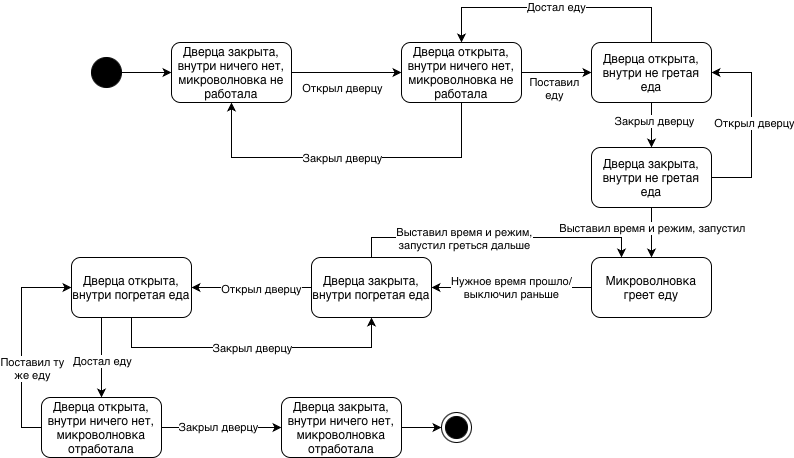

The diagram above was exported from draw.io. Its source (the exported page's mxGraphModel, read from the mxfile embedded in the PNG):
<mxGraphModel dx="1064" dy="717" grid="1" gridSize="10" guides="1" tooltips="1" connect="1" arrows="1" fold="1" page="1" pageScale="1" pageWidth="827" pageHeight="1169" math="0" shadow="0">
  <root>
    <mxCell id="0" />
    <mxCell id="1" parent="0" />
    <mxCell id="zb7eGjzZUOfD4UnqCTmo-2" parent="1" style="ellipse;whiteSpace=wrap;html=1;aspect=fixed;fillColor=#000000;" value="" vertex="1">
      <mxGeometry height="30" width="30" x="130" y="290" as="geometry" />
    </mxCell>
    <mxCell id="zb7eGjzZUOfD4UnqCTmo-4" parent="1" style="rounded=1;whiteSpace=wrap;html=1;" value="Дверца закрыта, внутри ничего нет, микроволновка не работала" vertex="1">
      <mxGeometry height="60" width="120" x="210" y="275" as="geometry" />
    </mxCell>
    <mxCell id="zb7eGjzZUOfD4UnqCTmo-5" edge="1" parent="1" source="zb7eGjzZUOfD4UnqCTmo-2" style="endArrow=classic;html=1;rounded=0;exitX=1;exitY=0.5;exitDx=0;exitDy=0;" value="">
      <mxGeometry height="50" relative="1" width="50" as="geometry">
        <mxPoint x="390" y="360" as="sourcePoint" />
        <mxPoint x="210" y="305" as="targetPoint" />
      </mxGeometry>
    </mxCell>
    <mxCell id="zb7eGjzZUOfD4UnqCTmo-6" edge="1" parent="1" source="zb7eGjzZUOfD4UnqCTmo-4" style="endArrow=classic;html=1;rounded=0;exitX=1;exitY=0.5;exitDx=0;exitDy=0;entryX=0;entryY=0.5;entryDx=0;entryDy=0;" target="zb7eGjzZUOfD4UnqCTmo-7" value="">
      <mxGeometry height="50" relative="1" width="50" as="geometry">
        <mxPoint x="390" y="360" as="sourcePoint" />
        <mxPoint x="410" y="305" as="targetPoint" />
      </mxGeometry>
    </mxCell>
    <mxCell id="zb7eGjzZUOfD4UnqCTmo-8" connectable="0" parent="zb7eGjzZUOfD4UnqCTmo-6" style="edgeLabel;html=1;align=center;verticalAlign=middle;resizable=0;points=[];" value="&lt;div&gt;Открыл дверцу&lt;/div&gt;" vertex="1">
      <mxGeometry relative="1" y="-1" as="geometry">
        <mxPoint x="-5" y="14" as="offset" />
      </mxGeometry>
    </mxCell>
    <mxCell id="zb7eGjzZUOfD4UnqCTmo-7" parent="1" style="rounded=1;whiteSpace=wrap;html=1;" value="Дверца открыта, внутри ничего нет, микроволновка не работала" vertex="1">
      <mxGeometry height="60" width="120" x="440" y="275" as="geometry" />
    </mxCell>
    <mxCell id="zb7eGjzZUOfD4UnqCTmo-9" edge="1" parent="1" source="zb7eGjzZUOfD4UnqCTmo-7" style="endArrow=classic;html=1;rounded=0;exitX=0.5;exitY=1;exitDx=0;exitDy=0;entryX=0.5;entryY=1;entryDx=0;entryDy=0;" target="zb7eGjzZUOfD4UnqCTmo-4" value="">
      <mxGeometry height="50" relative="1" width="50" as="geometry">
        <Array as="points">
          <mxPoint x="500" y="390" />
          <mxPoint x="270" y="390" />
        </Array>
        <mxPoint x="390" y="360" as="sourcePoint" />
        <mxPoint x="440" y="310" as="targetPoint" />
      </mxGeometry>
    </mxCell>
    <mxCell id="zb7eGjzZUOfD4UnqCTmo-10" connectable="0" parent="zb7eGjzZUOfD4UnqCTmo-9" style="edgeLabel;html=1;align=center;verticalAlign=middle;resizable=0;points=[];" value="Закрыл дверцу" vertex="1">
      <mxGeometry relative="1" x="0.0824" as="geometry">
        <mxPoint x="9" as="offset" />
      </mxGeometry>
    </mxCell>
    <mxCell id="zb7eGjzZUOfD4UnqCTmo-11" parent="1" style="rounded=1;whiteSpace=wrap;html=1;" value="Дверца открыта, внутри не гретая еда" vertex="1">
      <mxGeometry height="60" width="120" x="630" y="275" as="geometry" />
    </mxCell>
    <mxCell id="zb7eGjzZUOfD4UnqCTmo-12" edge="1" parent="1" source="zb7eGjzZUOfD4UnqCTmo-7" style="endArrow=classic;html=1;rounded=0;exitX=1;exitY=0.5;exitDx=0;exitDy=0;entryX=0;entryY=0.5;entryDx=0;entryDy=0;" target="zb7eGjzZUOfD4UnqCTmo-11" value="">
      <mxGeometry height="50" relative="1" width="50" as="geometry">
        <mxPoint x="590" y="380" as="sourcePoint" />
        <mxPoint x="640" y="330" as="targetPoint" />
      </mxGeometry>
    </mxCell>
    <mxCell id="zb7eGjzZUOfD4UnqCTmo-13" connectable="0" parent="zb7eGjzZUOfD4UnqCTmo-12" style="edgeLabel;html=1;align=center;verticalAlign=middle;resizable=0;points=[];" value="Поставил&lt;div&gt;еду&lt;/div&gt;" vertex="1">
      <mxGeometry relative="1" x="-0.0984" y="-1" as="geometry">
        <mxPoint y="14" as="offset" />
      </mxGeometry>
    </mxCell>
    <mxCell id="zb7eGjzZUOfD4UnqCTmo-14" edge="1" parent="1" source="zb7eGjzZUOfD4UnqCTmo-11" style="endArrow=classic;html=1;rounded=0;exitX=0.5;exitY=0;exitDx=0;exitDy=0;entryX=0.5;entryY=0;entryDx=0;entryDy=0;" target="zb7eGjzZUOfD4UnqCTmo-7" value="Достал еду">
      <mxGeometry height="50" relative="1" width="50" as="geometry">
        <Array as="points">
          <mxPoint x="690" y="240" />
          <mxPoint x="500" y="240" />
        </Array>
        <mxPoint x="620" y="230" as="sourcePoint" />
        <mxPoint x="500" y="240" as="targetPoint" />
      </mxGeometry>
    </mxCell>
    <mxCell id="zb7eGjzZUOfD4UnqCTmo-15" parent="1" style="rounded=1;whiteSpace=wrap;html=1;" value="Дверца закрыта, внутри не гретая еда" vertex="1">
      <mxGeometry height="60" width="120" x="630" y="380" as="geometry" />
    </mxCell>
    <mxCell id="zb7eGjzZUOfD4UnqCTmo-16" edge="1" parent="1" source="zb7eGjzZUOfD4UnqCTmo-11" style="endArrow=classic;html=1;rounded=0;exitX=0.5;exitY=1;exitDx=0;exitDy=0;entryX=0.5;entryY=0;entryDx=0;entryDy=0;" target="zb7eGjzZUOfD4UnqCTmo-15" value="">
      <mxGeometry height="50" relative="1" width="50" as="geometry">
        <mxPoint x="340" y="400" as="sourcePoint" />
        <mxPoint x="390" y="350" as="targetPoint" />
      </mxGeometry>
    </mxCell>
    <mxCell id="zb7eGjzZUOfD4UnqCTmo-17" connectable="0" parent="zb7eGjzZUOfD4UnqCTmo-16" style="edgeLabel;html=1;align=center;verticalAlign=middle;resizable=0;points=[];" value="Закрыл дверцу" vertex="1">
      <mxGeometry relative="1" x="-0.2" y="2" as="geometry">
        <mxPoint as="offset" />
      </mxGeometry>
    </mxCell>
    <mxCell id="zb7eGjzZUOfD4UnqCTmo-18" edge="1" parent="1" source="zb7eGjzZUOfD4UnqCTmo-15" style="endArrow=classic;html=1;rounded=0;exitX=0.5;exitY=1;exitDx=0;exitDy=0;entryX=0.5;entryY=0;entryDx=0;entryDy=0;" target="zb7eGjzZUOfD4UnqCTmo-20" value="">
      <mxGeometry height="50" relative="1" width="50" as="geometry">
        <mxPoint x="580" y="560" as="sourcePoint" />
        <mxPoint x="690" y="500" as="targetPoint" />
      </mxGeometry>
    </mxCell>
    <mxCell id="zb7eGjzZUOfD4UnqCTmo-19" connectable="0" parent="zb7eGjzZUOfD4UnqCTmo-18" style="edgeLabel;html=1;align=center;verticalAlign=middle;resizable=0;points=[];" value="Выставил время и режим, запустил" vertex="1">
      <mxGeometry relative="1" x="-0.2" as="geometry">
        <mxPoint as="offset" />
      </mxGeometry>
    </mxCell>
    <mxCell id="zb7eGjzZUOfD4UnqCTmo-20" parent="1" style="rounded=1;whiteSpace=wrap;html=1;" value="Микроволновка греет еду" vertex="1">
      <mxGeometry height="60" width="120" x="630" y="490" as="geometry" />
    </mxCell>
    <mxCell id="zb7eGjzZUOfD4UnqCTmo-21" edge="1" parent="1" source="zb7eGjzZUOfD4UnqCTmo-15" style="endArrow=classic;html=1;rounded=0;exitX=1;exitY=0.5;exitDx=0;exitDy=0;entryX=1;entryY=0.5;entryDx=0;entryDy=0;" target="zb7eGjzZUOfD4UnqCTmo-11" value="">
      <mxGeometry height="50" relative="1" width="50" as="geometry">
        <Array as="points">
          <mxPoint x="790" y="410" />
          <mxPoint x="790" y="305" />
        </Array>
        <mxPoint x="450" y="440" as="sourcePoint" />
        <mxPoint x="790" y="290" as="targetPoint" />
      </mxGeometry>
    </mxCell>
    <mxCell id="zb7eGjzZUOfD4UnqCTmo-22" connectable="0" parent="zb7eGjzZUOfD4UnqCTmo-21" style="edgeLabel;html=1;align=center;verticalAlign=middle;resizable=0;points=[];" value="Открыл дверцу" vertex="1">
      <mxGeometry relative="1" x="0.028" y="-2" as="geometry">
        <mxPoint as="offset" />
      </mxGeometry>
    </mxCell>
    <mxCell id="zb7eGjzZUOfD4UnqCTmo-26" parent="1" style="rounded=1;whiteSpace=wrap;html=1;" value="Дверца закрыта, внутри погретая еда" vertex="1">
      <mxGeometry height="60" width="120" x="350" y="490" as="geometry" />
    </mxCell>
    <mxCell id="zb7eGjzZUOfD4UnqCTmo-29" edge="1" parent="1" source="zb7eGjzZUOfD4UnqCTmo-20" style="endArrow=classic;html=1;rounded=0;exitX=0;exitY=0.5;exitDx=0;exitDy=0;entryX=1;entryY=0.5;entryDx=0;entryDy=0;" target="zb7eGjzZUOfD4UnqCTmo-26" value="Нужное время прошло/&lt;div&gt;выключил раньше&lt;/div&gt;">
      <mxGeometry height="50" relative="1" width="50" as="geometry">
        <mxPoint x="240" y="540" as="sourcePoint" />
        <mxPoint x="290" y="490" as="targetPoint" />
      </mxGeometry>
    </mxCell>
    <mxCell id="zb7eGjzZUOfD4UnqCTmo-30" edge="1" parent="1" source="zb7eGjzZUOfD4UnqCTmo-26" style="endArrow=classic;html=1;rounded=0;exitX=0.5;exitY=0;exitDx=0;exitDy=0;entryX=0.25;entryY=0;entryDx=0;entryDy=0;" target="zb7eGjzZUOfD4UnqCTmo-20" value="">
      <mxGeometry height="50" relative="1" width="50" as="geometry">
        <Array as="points">
          <mxPoint x="410" y="470" />
          <mxPoint x="660" y="470" />
        </Array>
        <mxPoint x="430" y="490" as="sourcePoint" />
        <mxPoint x="670" y="470" as="targetPoint" />
      </mxGeometry>
    </mxCell>
    <mxCell id="zb7eGjzZUOfD4UnqCTmo-31" connectable="0" parent="zb7eGjzZUOfD4UnqCTmo-30" style="edgeLabel;html=1;align=center;verticalAlign=middle;resizable=0;points=[];" value="Выставил время и режим,&lt;div&gt;запустил греться дальше&lt;/div&gt;" vertex="1">
      <mxGeometry relative="1" x="-0.2295" as="geometry">
        <mxPoint as="offset" />
      </mxGeometry>
    </mxCell>
    <mxCell id="zb7eGjzZUOfD4UnqCTmo-32" edge="1" parent="1" source="zb7eGjzZUOfD4UnqCTmo-26" style="endArrow=classic;html=1;rounded=0;exitX=0;exitY=0.5;exitDx=0;exitDy=0;entryX=1;entryY=0.5;entryDx=0;entryDy=0;" target="zb7eGjzZUOfD4UnqCTmo-34" value="">
      <mxGeometry height="50" relative="1" width="50" as="geometry">
        <mxPoint x="430" y="490" as="sourcePoint" />
        <mxPoint x="220" y="520" as="targetPoint" />
      </mxGeometry>
    </mxCell>
    <mxCell id="zb7eGjzZUOfD4UnqCTmo-33" connectable="0" parent="zb7eGjzZUOfD4UnqCTmo-32" style="edgeLabel;html=1;align=center;verticalAlign=middle;resizable=0;points=[];" value="Открыл дверцу" vertex="1">
      <mxGeometry relative="1" x="-0.1436" y="1" as="geometry">
        <mxPoint as="offset" />
      </mxGeometry>
    </mxCell>
    <mxCell id="zb7eGjzZUOfD4UnqCTmo-34" parent="1" style="rounded=1;whiteSpace=wrap;html=1;" value="Дверца открыта, внутри погретая еда" vertex="1">
      <mxGeometry height="60" width="120" x="110" y="490" as="geometry" />
    </mxCell>
    <mxCell id="zb7eGjzZUOfD4UnqCTmo-35" edge="1" parent="1" source="zb7eGjzZUOfD4UnqCTmo-34" style="endArrow=classic;html=1;rounded=0;exitX=0.5;exitY=1;exitDx=0;exitDy=0;entryX=0.5;entryY=1;entryDx=0;entryDy=0;" target="zb7eGjzZUOfD4UnqCTmo-26" value="">
      <mxGeometry height="50" relative="1" width="50" as="geometry">
        <Array as="points">
          <mxPoint x="170" y="580" />
          <mxPoint x="410" y="580" />
        </Array>
        <mxPoint x="410" y="440" as="sourcePoint" />
        <mxPoint x="170" y="600" as="targetPoint" />
      </mxGeometry>
    </mxCell>
    <mxCell id="zb7eGjzZUOfD4UnqCTmo-36" connectable="0" parent="zb7eGjzZUOfD4UnqCTmo-35" style="edgeLabel;html=1;align=center;verticalAlign=middle;resizable=0;points=[];" value="Закрыл дверцу" vertex="1">
      <mxGeometry relative="1" x="0.003" as="geometry">
        <mxPoint as="offset" />
      </mxGeometry>
    </mxCell>
    <mxCell id="zb7eGjzZUOfD4UnqCTmo-37" edge="1" parent="1" source="zb7eGjzZUOfD4UnqCTmo-34" style="endArrow=classic;html=1;rounded=0;exitX=0.25;exitY=1;exitDx=0;exitDy=0;entryX=0.5;entryY=0;entryDx=0;entryDy=0;" target="zb7eGjzZUOfD4UnqCTmo-39" value="">
      <mxGeometry height="50" relative="1" width="50" as="geometry">
        <mxPoint x="410" y="550" as="sourcePoint" />
        <mxPoint x="140" y="630" as="targetPoint" />
      </mxGeometry>
    </mxCell>
    <mxCell id="zb7eGjzZUOfD4UnqCTmo-38" connectable="0" parent="zb7eGjzZUOfD4UnqCTmo-37" style="edgeLabel;html=1;align=center;verticalAlign=middle;resizable=0;points=[];" value="Достал еду" vertex="1">
      <mxGeometry relative="1" x="0.075" as="geometry">
        <mxPoint as="offset" />
      </mxGeometry>
    </mxCell>
    <mxCell id="zb7eGjzZUOfD4UnqCTmo-39" parent="1" style="rounded=1;whiteSpace=wrap;html=1;" value="Дверца открыта, внутри ничего нет, микроволновка отработала" vertex="1">
      <mxGeometry height="60" width="120" x="80" y="630" as="geometry" />
    </mxCell>
    <mxCell id="zb7eGjzZUOfD4UnqCTmo-40" edge="1" parent="1" source="zb7eGjzZUOfD4UnqCTmo-39" style="endArrow=classic;html=1;rounded=0;exitX=0;exitY=0.5;exitDx=0;exitDy=0;entryX=0;entryY=0.5;entryDx=0;entryDy=0;" target="zb7eGjzZUOfD4UnqCTmo-34" value="">
      <mxGeometry height="50" relative="1" width="50" as="geometry">
        <Array as="points">
          <mxPoint x="60" y="660" />
          <mxPoint x="60" y="520" />
        </Array>
        <mxPoint x="410" y="550" as="sourcePoint" />
        <mxPoint x="60" y="530" as="targetPoint" />
      </mxGeometry>
    </mxCell>
    <mxCell id="zb7eGjzZUOfD4UnqCTmo-41" connectable="0" parent="zb7eGjzZUOfD4UnqCTmo-40" style="edgeLabel;html=1;align=center;verticalAlign=middle;resizable=0;points=[];" value="Поставил ту&lt;div&gt;же еду&lt;/div&gt;" vertex="1">
      <mxGeometry relative="1" x="-0.1291" as="geometry">
        <mxPoint x="10" y="11" as="offset" />
      </mxGeometry>
    </mxCell>
    <mxCell id="zb7eGjzZUOfD4UnqCTmo-44" edge="1" parent="1" source="zb7eGjzZUOfD4UnqCTmo-39" style="endArrow=classic;html=1;rounded=0;exitX=1;exitY=0.5;exitDx=0;exitDy=0;entryX=0;entryY=0.5;entryDx=0;entryDy=0;" target="zb7eGjzZUOfD4UnqCTmo-45" value="">
      <mxGeometry height="50" relative="1" width="50" as="geometry">
        <mxPoint x="410" y="550" as="sourcePoint" />
        <mxPoint x="260" y="660" as="targetPoint" />
      </mxGeometry>
    </mxCell>
    <mxCell id="zb7eGjzZUOfD4UnqCTmo-46" connectable="0" parent="zb7eGjzZUOfD4UnqCTmo-44" style="edgeLabel;html=1;align=center;verticalAlign=middle;resizable=0;points=[];" value="Закрыл дверцу" vertex="1">
      <mxGeometry relative="1" x="-0.0722" y="1" as="geometry">
        <mxPoint as="offset" />
      </mxGeometry>
    </mxCell>
    <mxCell id="zb7eGjzZUOfD4UnqCTmo-45" parent="1" style="rounded=1;whiteSpace=wrap;html=1;" value="Дверца закрыта, внутри ничего нет, микроволновка отработала" vertex="1">
      <mxGeometry height="60" width="120" x="320" y="630" as="geometry" />
    </mxCell>
    <mxCell id="zb7eGjzZUOfD4UnqCTmo-47" parent="1" style="ellipse;html=1;shape=endState;fillColor=#000000;strokeColor=#000000;" value="" vertex="1">
      <mxGeometry height="30" width="30" x="480" y="645" as="geometry" />
    </mxCell>
    <mxCell id="zb7eGjzZUOfD4UnqCTmo-48" edge="1" parent="1" source="zb7eGjzZUOfD4UnqCTmo-45" style="endArrow=classic;html=1;rounded=0;exitX=1;exitY=0.5;exitDx=0;exitDy=0;entryX=0;entryY=0.5;entryDx=0;entryDy=0;" target="zb7eGjzZUOfD4UnqCTmo-47" value="">
      <mxGeometry height="50" relative="1" width="50" as="geometry">
        <mxPoint x="470" y="710" as="sourcePoint" />
        <mxPoint x="520" y="710" as="targetPoint" />
      </mxGeometry>
    </mxCell>
  </root>
</mxGraphModel>